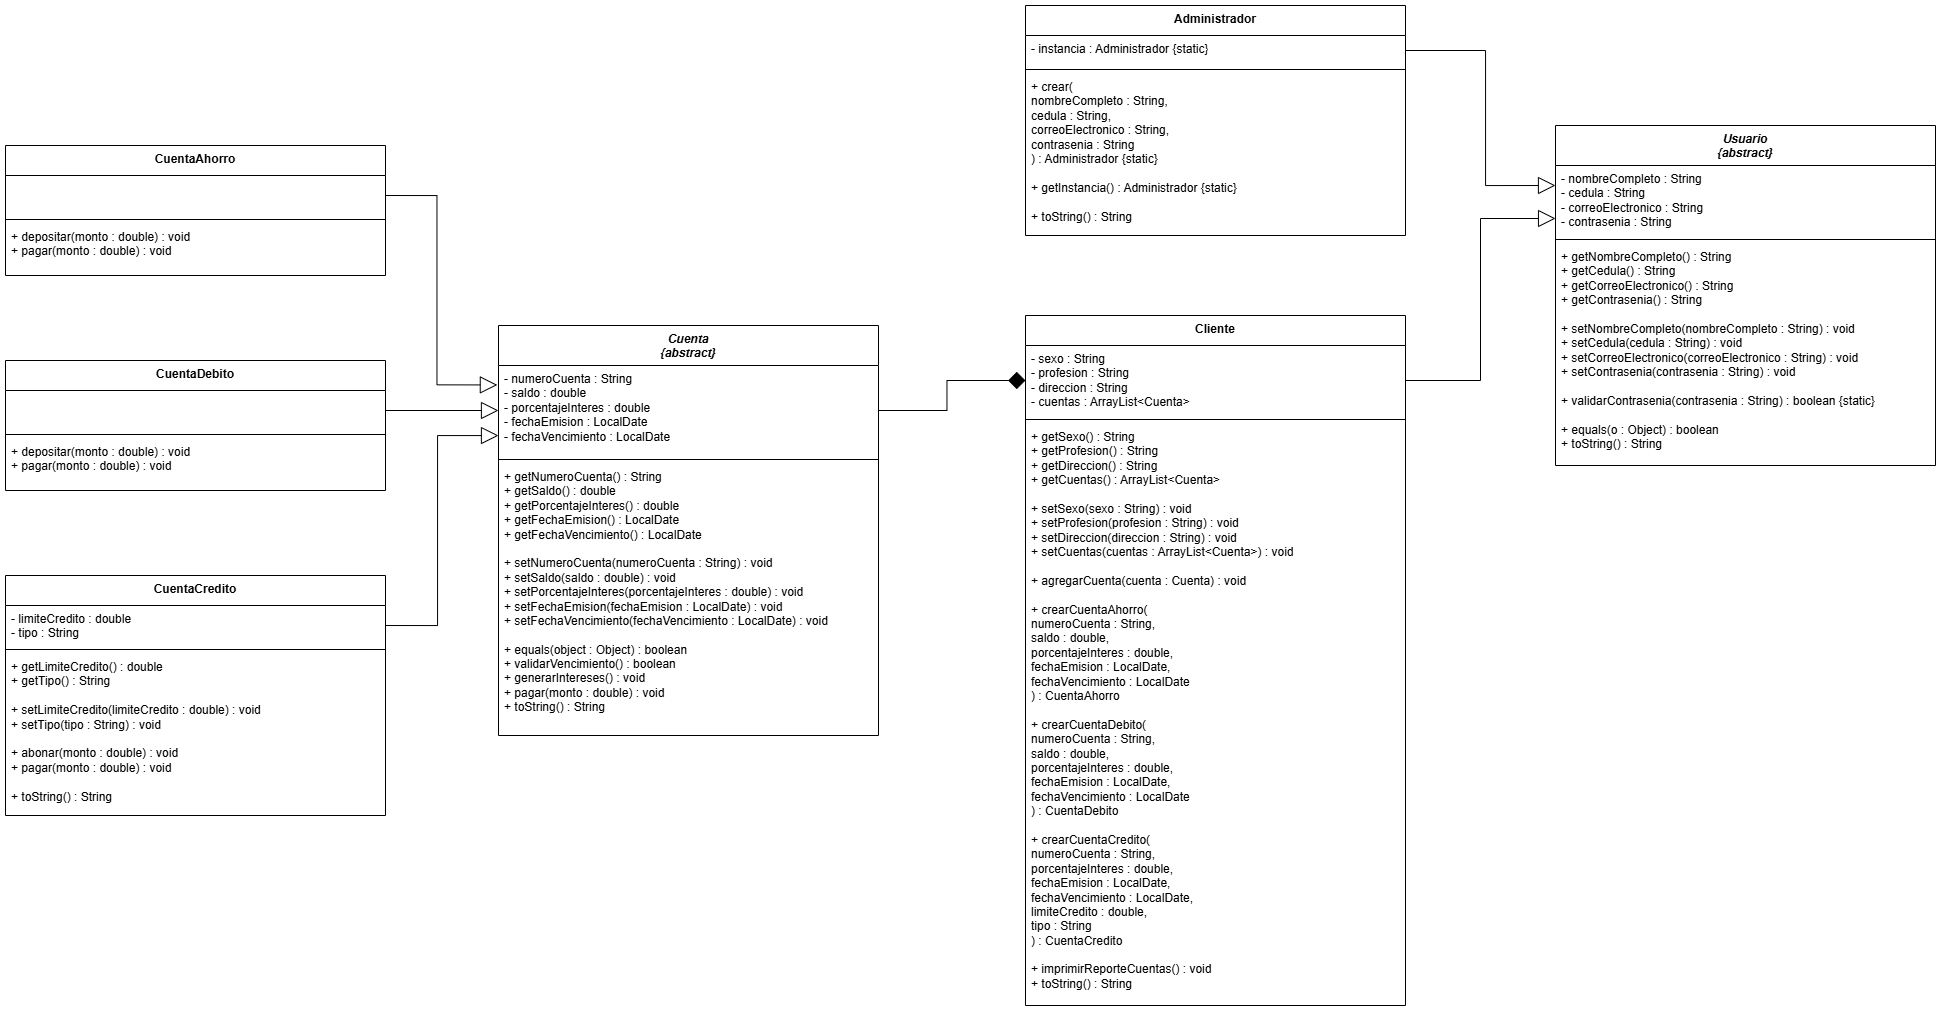

The diagram above was exported from draw.io. Its source (the exported page's mxGraphModel, read from the mxfile embedded in the PNG):
<mxGraphModel dx="911" dy="531" grid="1" gridSize="10" guides="1" tooltips="1" connect="1" arrows="1" fold="1" page="1" pageScale="1" pageWidth="827" pageHeight="1169" math="0" shadow="0">
  <root>
    <mxCell id="0" />
    <mxCell id="1" parent="0" />
    <mxCell id="bd-AqRVIs3Mp-NjJLNrK-1" parent="1" style="swimlane;fontStyle=1;align=center;verticalAlign=top;childLayout=stackLayout;horizontal=1;startSize=40;horizontalStack=0;resizeParent=1;resizeParentMax=0;resizeLast=0;collapsible=1;marginBottom=0;whiteSpace=wrap;html=1;" value="&lt;i&gt;Cuenta&lt;br&gt;&lt;/i&gt;&lt;div&gt;&lt;i&gt;{abstract}&lt;/i&gt;&lt;/div&gt;" vertex="1">
      <mxGeometry height="410" width="380" x="603" y="320" as="geometry" />
    </mxCell>
    <mxCell id="bd-AqRVIs3Mp-NjJLNrK-2" parent="bd-AqRVIs3Mp-NjJLNrK-1" style="text;strokeColor=none;fillColor=none;align=left;verticalAlign=top;spacingLeft=4;spacingRight=4;overflow=hidden;rotatable=0;points=[[0,0.5],[1,0.5]];portConstraint=eastwest;whiteSpace=wrap;html=1;" value="- numeroCuenta : String&lt;br&gt;- saldo : double&lt;br&gt;- porcentajeInteres : double&lt;br&gt;- fechaEmision : LocalDate&lt;br&gt;- fechaVencimiento : LocalDate" vertex="1">
      <mxGeometry height="90" width="380" y="40" as="geometry" />
    </mxCell>
    <mxCell id="bd-AqRVIs3Mp-NjJLNrK-3" parent="bd-AqRVIs3Mp-NjJLNrK-1" style="line;strokeWidth=1;fillColor=none;align=left;verticalAlign=middle;spacingTop=-1;spacingLeft=3;spacingRight=3;rotatable=0;labelPosition=right;points=[];portConstraint=eastwest;strokeColor=inherit;" value="" vertex="1">
      <mxGeometry height="8" width="380" y="130" as="geometry" />
    </mxCell>
    <mxCell id="bd-AqRVIs3Mp-NjJLNrK-4" parent="bd-AqRVIs3Mp-NjJLNrK-1" style="text;strokeColor=none;fillColor=none;align=left;verticalAlign=top;spacingLeft=4;spacingRight=4;overflow=hidden;rotatable=0;points=[[0,0.5],[1,0.5]];portConstraint=eastwest;whiteSpace=wrap;html=1;" value="+ getNumeroCuenta() : String&lt;br&gt;+ getSaldo() : double&lt;br&gt;+ getPorcentajeInteres() : double&lt;br&gt;+ getFechaEmision() : LocalDate&lt;br&gt;+ getFechaVencimiento() : LocalDate&lt;br&gt;&lt;br&gt;+ setNumeroCuenta(numeroCuenta : String) : void&lt;br&gt;+ setSaldo(saldo : double) : void&lt;br&gt;+ setPorcentajeInteres(porcentajeInteres : double) : void&lt;br&gt;+ setFechaEmision(fechaEmision : LocalDate) : void&lt;br&gt;+ setFechaVencimiento(fechaVencimiento : LocalDate) : void&lt;br&gt;&lt;br&gt;+ equals(object : Object) : boolean&lt;br&gt;+ validarVencimiento() : boolean&lt;br&gt;+ generarIntereses() : void&lt;br&gt;+ pagar(monto : double) : void&lt;br&gt;+ toString() : String" vertex="1">
      <mxGeometry height="272" width="380" y="138" as="geometry" />
    </mxCell>
    <mxCell id="bd-AqRVIs3Mp-NjJLNrK-6" parent="1" style="swimlane;fontStyle=1;align=center;verticalAlign=top;childLayout=stackLayout;horizontal=1;startSize=40;horizontalStack=0;resizeParent=1;resizeParentMax=0;resizeLast=0;collapsible=1;marginBottom=0;whiteSpace=wrap;html=1;" value="&lt;i&gt;Usuario&lt;br&gt;&lt;/i&gt;&lt;div&gt;&lt;i&gt;{abstract}&lt;/i&gt;&lt;/div&gt;" vertex="1">
      <mxGeometry height="340" width="380" x="1660" y="120" as="geometry">
        <mxRectangle height="40" width="90" x="650" y="100" as="alternateBounds" />
      </mxGeometry>
    </mxCell>
    <mxCell id="bd-AqRVIs3Mp-NjJLNrK-7" parent="bd-AqRVIs3Mp-NjJLNrK-6" style="text;strokeColor=none;fillColor=none;align=left;verticalAlign=top;spacingLeft=4;spacingRight=4;overflow=hidden;rotatable=0;points=[[0,0.5],[1,0.5]];portConstraint=eastwest;whiteSpace=wrap;html=1;" value="- nombreCompleto : String&lt;br&gt;- cedula : String&lt;br&gt;- correoElectronico : String&lt;br&gt;- contrasenia : String" vertex="1">
      <mxGeometry height="70" width="380" y="40" as="geometry" />
    </mxCell>
    <mxCell id="bd-AqRVIs3Mp-NjJLNrK-8" parent="bd-AqRVIs3Mp-NjJLNrK-6" style="line;strokeWidth=1;fillColor=none;align=left;verticalAlign=middle;spacingTop=-1;spacingLeft=3;spacingRight=3;rotatable=0;labelPosition=right;points=[];portConstraint=eastwest;strokeColor=inherit;" value="" vertex="1">
      <mxGeometry height="8" width="380" y="110" as="geometry" />
    </mxCell>
    <mxCell id="bd-AqRVIs3Mp-NjJLNrK-9" parent="bd-AqRVIs3Mp-NjJLNrK-6" style="text;strokeColor=none;fillColor=none;align=left;verticalAlign=top;spacingLeft=4;spacingRight=4;overflow=hidden;rotatable=0;points=[[0,0.5],[1,0.5]];portConstraint=eastwest;whiteSpace=wrap;html=1;" value="+ getNombreCompleto() : String&lt;br&gt;+ getCedula() : String&lt;br&gt;+ getCorreoElectronico() : String&lt;br&gt;+ getContrasenia() : String&lt;br&gt;&lt;br&gt;+ setNombreCompleto(nombreCompleto : String) : void&lt;br&gt;+ setCedula(cedula : String) : void&lt;br&gt;+ setCorreoElectronico(correoElectronico : String) : void&lt;br&gt;+ setContrasenia(contrasenia : String) : void&lt;br&gt;&lt;br&gt;+ validarContrasenia(contrasenia : String) : boolean {static}&lt;br&gt;&lt;br&gt;+ equals(o : Object) : boolean&lt;br&gt;+ toString() : String" vertex="1">
      <mxGeometry height="222" width="380" y="118" as="geometry" />
    </mxCell>
    <mxCell id="bd-AqRVIs3Mp-NjJLNrK-10" parent="1" style="swimlane;fontStyle=1;align=center;verticalAlign=top;childLayout=stackLayout;horizontal=1;startSize=30;horizontalStack=0;resizeParent=1;resizeParentMax=0;resizeLast=0;collapsible=1;marginBottom=0;whiteSpace=wrap;html=1;" value="Cliente" vertex="1">
      <mxGeometry height="690" width="380" x="1130" y="310" as="geometry" />
    </mxCell>
    <mxCell id="bd-AqRVIs3Mp-NjJLNrK-11" parent="bd-AqRVIs3Mp-NjJLNrK-10" style="text;strokeColor=none;fillColor=none;align=left;verticalAlign=top;spacingLeft=4;spacingRight=4;overflow=hidden;rotatable=0;points=[[0,0.5],[1,0.5]];portConstraint=eastwest;whiteSpace=wrap;html=1;" value="- sexo : String&lt;br&gt;- profesion : String&lt;br&gt;- direccion : String&lt;br&gt;- cuentas : ArrayList&amp;lt;Cuenta&amp;gt;" vertex="1">
      <mxGeometry height="70" width="380" y="30" as="geometry" />
    </mxCell>
    <mxCell id="bd-AqRVIs3Mp-NjJLNrK-12" parent="bd-AqRVIs3Mp-NjJLNrK-10" style="line;strokeWidth=1;fillColor=none;align=left;verticalAlign=middle;spacingTop=-1;spacingLeft=3;spacingRight=3;rotatable=0;labelPosition=right;points=[];portConstraint=eastwest;strokeColor=inherit;" value="" vertex="1">
      <mxGeometry height="8" width="380" y="100" as="geometry" />
    </mxCell>
    <mxCell id="bd-AqRVIs3Mp-NjJLNrK-13" parent="bd-AqRVIs3Mp-NjJLNrK-10" style="text;strokeColor=none;fillColor=none;align=left;verticalAlign=top;spacingLeft=4;spacingRight=4;overflow=hidden;rotatable=0;points=[[0,0.5],[1,0.5]];portConstraint=eastwest;whiteSpace=wrap;html=1;" value="+ getSexo() : String&lt;br&gt;+ getProfesion() : String&lt;br&gt;+ getDireccion() : String&lt;br&gt;+ getCuentas() : ArrayList&amp;lt;Cuenta&amp;gt;&lt;br&gt;&lt;br&gt;+ setSexo(sexo : String) : void&lt;br&gt;+ setProfesion(profesion : String) : void&lt;br&gt;+ setDireccion(direccion : String) : void&lt;br&gt;+ setCuentas(cuentas : ArrayList&amp;lt;Cuenta&amp;gt;) : void&lt;br&gt;&lt;br&gt;+ agregarCuenta(cuenta : Cuenta) : void&lt;br&gt;&lt;br&gt;+ crearCuentaAhorro(&lt;br&gt;  numeroCuenta : String,&lt;br&gt;  saldo : double,&lt;br&gt;  porcentajeInteres : double,&lt;br&gt;  fechaEmision : LocalDate,&lt;br&gt;  fechaVencimiento : LocalDate&lt;br&gt;) : CuentaAhorro&lt;br&gt;&lt;br&gt;+ crearCuentaDebito(&lt;br&gt;  numeroCuenta : String,&lt;br&gt;  saldo : double,&lt;br&gt;  porcentajeInteres : double,&lt;br&gt;  fechaEmision : LocalDate,&lt;br&gt;  fechaVencimiento : LocalDate&lt;br&gt;) : CuentaDebito&lt;br&gt;&lt;br&gt;+ crearCuentaCredito(&lt;br&gt;  numeroCuenta : String,&lt;br&gt;  porcentajeInteres : double,&lt;br&gt;  fechaEmision : LocalDate,&lt;br&gt;  fechaVencimiento : LocalDate,&lt;br&gt;  limiteCredito : double,&lt;br&gt;  tipo : String&lt;br&gt;) : CuentaCredito&lt;br&gt;&lt;br&gt;+ imprimirReporteCuentas() : void&lt;br&gt;+ toString() : String" vertex="1">
      <mxGeometry height="582" width="380" y="108" as="geometry" />
    </mxCell>
    <mxCell id="bd-AqRVIs3Mp-NjJLNrK-14" parent="1" style="swimlane;fontStyle=1;align=center;verticalAlign=top;childLayout=stackLayout;horizontal=1;startSize=30;horizontalStack=0;resizeParent=1;resizeParentMax=0;resizeLast=0;collapsible=1;marginBottom=0;whiteSpace=wrap;html=1;" value="Administrador" vertex="1">
      <mxGeometry height="230" width="380" x="1130" as="geometry" />
    </mxCell>
    <mxCell id="bd-AqRVIs3Mp-NjJLNrK-15" parent="bd-AqRVIs3Mp-NjJLNrK-14" style="text;strokeColor=none;fillColor=none;align=left;verticalAlign=top;spacingLeft=4;spacingRight=4;overflow=hidden;rotatable=0;points=[[0,0.5],[1,0.5]];portConstraint=eastwest;whiteSpace=wrap;html=1;" value="- instancia : Administrador {static}" vertex="1">
      <mxGeometry height="30" width="380" y="30" as="geometry" />
    </mxCell>
    <mxCell id="bd-AqRVIs3Mp-NjJLNrK-16" parent="bd-AqRVIs3Mp-NjJLNrK-14" style="line;strokeWidth=1;fillColor=none;align=left;verticalAlign=middle;spacingTop=-1;spacingLeft=3;spacingRight=3;rotatable=0;labelPosition=right;points=[];portConstraint=eastwest;strokeColor=inherit;" value="" vertex="1">
      <mxGeometry height="8" width="380" y="60" as="geometry" />
    </mxCell>
    <mxCell id="bd-AqRVIs3Mp-NjJLNrK-17" parent="bd-AqRVIs3Mp-NjJLNrK-14" style="text;strokeColor=none;fillColor=none;align=left;verticalAlign=top;spacingLeft=4;spacingRight=4;overflow=hidden;rotatable=0;points=[[0,0.5],[1,0.5]];portConstraint=eastwest;whiteSpace=wrap;html=1;" value="+ crear(&lt;br&gt;  nombreCompleto : String,&lt;br&gt;  cedula : String,&lt;br&gt;  correoElectronico : String,&lt;br&gt;  contrasenia : String&lt;br&gt;) : Administrador {static}&lt;br&gt;&lt;br&gt;+ getInstancia() : Administrador {static}&lt;br&gt;&lt;br&gt;+ toString() : String" vertex="1">
      <mxGeometry height="162" width="380" y="68" as="geometry" />
    </mxCell>
    <mxCell id="WHYy8dRKzNnzKY7OSZk7-9" parent="1" style="swimlane;fontStyle=1;align=center;verticalAlign=top;childLayout=stackLayout;horizontal=1;startSize=30;horizontalStack=0;resizeParent=1;resizeParentMax=0;resizeLast=0;collapsible=1;marginBottom=0;whiteSpace=wrap;html=1;" value="CuentaDebito" vertex="1">
      <mxGeometry height="130" width="380" x="110" y="355" as="geometry" />
    </mxCell>
    <mxCell id="WHYy8dRKzNnzKY7OSZk7-10" parent="WHYy8dRKzNnzKY7OSZk7-9" style="text;strokeColor=none;fillColor=none;align=left;verticalAlign=top;spacingLeft=4;spacingRight=4;overflow=hidden;rotatable=0;points=[[0,0.5],[1,0.5]];portConstraint=eastwest;whiteSpace=wrap;html=1;" value="&lt;div&gt;&lt;br&gt;&lt;/div&gt;&lt;div&gt;&lt;br&gt;&lt;/div&gt;" vertex="1">
      <mxGeometry height="40" width="380" y="30" as="geometry" />
    </mxCell>
    <mxCell id="WHYy8dRKzNnzKY7OSZk7-11" parent="WHYy8dRKzNnzKY7OSZk7-9" style="line;strokeWidth=1;fillColor=none;align=left;verticalAlign=middle;spacingTop=-1;spacingLeft=3;spacingRight=3;rotatable=0;labelPosition=right;points=[];portConstraint=eastwest;strokeColor=inherit;" value="" vertex="1">
      <mxGeometry height="8" width="380" y="70" as="geometry" />
    </mxCell>
    <mxCell id="WHYy8dRKzNnzKY7OSZk7-12" parent="WHYy8dRKzNnzKY7OSZk7-9" style="text;strokeColor=none;fillColor=none;align=left;verticalAlign=top;spacingLeft=4;spacingRight=4;overflow=hidden;rotatable=0;points=[[0,0.5],[1,0.5]];portConstraint=eastwest;whiteSpace=wrap;html=1;" value="+ depositar(monto : double) : void&lt;br&gt;+ pagar(monto : double) : void" vertex="1">
      <mxGeometry height="52" width="380" y="78" as="geometry" />
    </mxCell>
    <mxCell id="WHYy8dRKzNnzKY7OSZk7-15" parent="1" style="swimlane;fontStyle=1;align=center;verticalAlign=top;childLayout=stackLayout;horizontal=1;startSize=30;horizontalStack=0;resizeParent=1;resizeParentMax=0;resizeLast=0;collapsible=1;marginBottom=0;whiteSpace=wrap;html=1;" value="CuentaAhorro" vertex="1">
      <mxGeometry height="130" width="380" x="110" y="140" as="geometry" />
    </mxCell>
    <mxCell id="WHYy8dRKzNnzKY7OSZk7-16" parent="WHYy8dRKzNnzKY7OSZk7-15" style="text;strokeColor=none;fillColor=none;align=left;verticalAlign=top;spacingLeft=4;spacingRight=4;overflow=hidden;rotatable=0;points=[[0,0.5],[1,0.5]];portConstraint=eastwest;whiteSpace=wrap;html=1;" value="&lt;div&gt;&lt;br&gt;&lt;/div&gt;&lt;div&gt;&lt;br&gt;&lt;/div&gt;" vertex="1">
      <mxGeometry height="40" width="380" y="30" as="geometry" />
    </mxCell>
    <mxCell id="WHYy8dRKzNnzKY7OSZk7-17" parent="WHYy8dRKzNnzKY7OSZk7-15" style="line;strokeWidth=1;fillColor=none;align=left;verticalAlign=middle;spacingTop=-1;spacingLeft=3;spacingRight=3;rotatable=0;labelPosition=right;points=[];portConstraint=eastwest;strokeColor=inherit;" value="" vertex="1">
      <mxGeometry height="8" width="380" y="70" as="geometry" />
    </mxCell>
    <mxCell id="WHYy8dRKzNnzKY7OSZk7-18" parent="WHYy8dRKzNnzKY7OSZk7-15" style="text;strokeColor=none;fillColor=none;align=left;verticalAlign=top;spacingLeft=4;spacingRight=4;overflow=hidden;rotatable=0;points=[[0,0.5],[1,0.5]];portConstraint=eastwest;whiteSpace=wrap;html=1;" value="+ depositar(monto : double) : void&lt;br&gt;+ pagar(monto : double) : void" vertex="1">
      <mxGeometry height="52" width="380" y="78" as="geometry" />
    </mxCell>
    <mxCell id="WHYy8dRKzNnzKY7OSZk7-19" parent="1" style="swimlane;fontStyle=1;align=center;verticalAlign=top;childLayout=stackLayout;horizontal=1;startSize=30;horizontalStack=0;resizeParent=1;resizeParentMax=0;resizeLast=0;collapsible=1;marginBottom=0;whiteSpace=wrap;html=1;" value="CuentaCredito" vertex="1">
      <mxGeometry height="240" width="380" x="110" y="570" as="geometry" />
    </mxCell>
    <mxCell id="WHYy8dRKzNnzKY7OSZk7-20" parent="WHYy8dRKzNnzKY7OSZk7-19" style="text;strokeColor=none;fillColor=none;align=left;verticalAlign=top;spacingLeft=4;spacingRight=4;overflow=hidden;rotatable=0;points=[[0,0.5],[1,0.5]];portConstraint=eastwest;whiteSpace=wrap;html=1;" value="&lt;div&gt;- limiteCredito : double&lt;br&gt;- tipo : String&lt;/div&gt;" vertex="1">
      <mxGeometry height="40" width="380" y="30" as="geometry" />
    </mxCell>
    <mxCell id="WHYy8dRKzNnzKY7OSZk7-21" parent="WHYy8dRKzNnzKY7OSZk7-19" style="line;strokeWidth=1;fillColor=none;align=left;verticalAlign=middle;spacingTop=-1;spacingLeft=3;spacingRight=3;rotatable=0;labelPosition=right;points=[];portConstraint=eastwest;strokeColor=inherit;" value="" vertex="1">
      <mxGeometry height="8" width="380" y="70" as="geometry" />
    </mxCell>
    <mxCell id="WHYy8dRKzNnzKY7OSZk7-22" parent="WHYy8dRKzNnzKY7OSZk7-19" style="text;strokeColor=none;fillColor=none;align=left;verticalAlign=top;spacingLeft=4;spacingRight=4;overflow=hidden;rotatable=0;points=[[0,0.5],[1,0.5]];portConstraint=eastwest;whiteSpace=wrap;html=1;" value="+ getLimiteCredito() : double&lt;br&gt;+ getTipo() : String&lt;br&gt;&lt;br&gt;+ setLimiteCredito(limiteCredito : double) : void&lt;br&gt;+ setTipo(tipo : String) : void&lt;br&gt;&lt;br&gt;+ abonar(monto : double) : void&lt;br&gt;+ pagar(monto : double) : void&lt;br&gt;&lt;br&gt;+ toString() : String" vertex="1">
      <mxGeometry height="162" width="380" y="78" as="geometry" />
    </mxCell>
    <mxCell id="WHYy8dRKzNnzKY7OSZk7-23" edge="1" parent="1" source="bd-AqRVIs3Mp-NjJLNrK-15" style="edgeStyle=orthogonalEdgeStyle;rounded=0;orthogonalLoop=1;jettySize=auto;html=1;exitX=1;exitY=0.5;exitDx=0;exitDy=0;endArrow=block;endFill=0;endSize=15;">
      <mxGeometry relative="1" as="geometry">
        <Array as="points">
          <mxPoint x="1590" y="45" />
          <mxPoint x="1590" y="180" />
        </Array>
        <mxPoint x="1660" y="180" as="targetPoint" />
      </mxGeometry>
    </mxCell>
    <mxCell id="WHYy8dRKzNnzKY7OSZk7-24" edge="1" parent="1" source="bd-AqRVIs3Mp-NjJLNrK-11" style="edgeStyle=orthogonalEdgeStyle;rounded=0;orthogonalLoop=1;jettySize=auto;html=1;exitX=1;exitY=0.5;exitDx=0;exitDy=0;endArrow=block;endFill=0;endSize=15;entryX=0;entryY=0.752;entryDx=0;entryDy=0;entryPerimeter=0;" target="bd-AqRVIs3Mp-NjJLNrK-7">
      <mxGeometry relative="1" as="geometry">
        <Array as="points">
          <mxPoint x="1585" y="375" />
          <mxPoint x="1585" y="213" />
          <mxPoint x="1660" y="213" />
        </Array>
        <mxPoint x="1660" y="220" as="targetPoint" />
      </mxGeometry>
    </mxCell>
    <mxCell id="WHYy8dRKzNnzKY7OSZk7-25" edge="1" parent="1" source="WHYy8dRKzNnzKY7OSZk7-16" style="edgeStyle=orthogonalEdgeStyle;rounded=0;orthogonalLoop=1;jettySize=auto;html=1;exitX=1;exitY=0.5;exitDx=0;exitDy=0;entryX=-0.003;entryY=0.216;entryDx=0;entryDy=0;entryPerimeter=0;endArrow=block;endFill=0;endSize=15;" target="bd-AqRVIs3Mp-NjJLNrK-2">
      <mxGeometry relative="1" as="geometry" />
    </mxCell>
    <mxCell id="WHYy8dRKzNnzKY7OSZk7-26" edge="1" parent="1" source="WHYy8dRKzNnzKY7OSZk7-20" style="edgeStyle=orthogonalEdgeStyle;rounded=0;orthogonalLoop=1;jettySize=auto;html=1;exitX=1;exitY=0.5;exitDx=0;exitDy=0;endArrow=block;endFill=0;endSize=15;">
      <mxGeometry relative="1" as="geometry">
        <Array as="points">
          <mxPoint x="542" y="620" />
          <mxPoint x="542" y="430" />
          <mxPoint x="603" y="430" />
        </Array>
        <mxPoint x="603" y="430" as="targetPoint" />
      </mxGeometry>
    </mxCell>
    <mxCell id="WHYy8dRKzNnzKY7OSZk7-27" edge="1" parent="1" source="WHYy8dRKzNnzKY7OSZk7-10" style="edgeStyle=orthogonalEdgeStyle;rounded=0;orthogonalLoop=1;jettySize=auto;html=1;exitX=1;exitY=0.5;exitDx=0;exitDy=0;entryX=0;entryY=0.5;entryDx=0;entryDy=0;endArrow=block;endFill=0;endSize=15;" target="bd-AqRVIs3Mp-NjJLNrK-2">
      <mxGeometry relative="1" as="geometry" />
    </mxCell>
    <mxCell id="WHYy8dRKzNnzKY7OSZk7-31" edge="1" parent="1" source="bd-AqRVIs3Mp-NjJLNrK-11" style="edgeStyle=orthogonalEdgeStyle;rounded=0;orthogonalLoop=1;jettySize=auto;html=1;exitX=0;exitY=0.5;exitDx=0;exitDy=0;entryX=1;entryY=0.5;entryDx=0;entryDy=0;endArrow=none;endFill=0;startArrow=diamond;startFill=1;startSize=15;" target="bd-AqRVIs3Mp-NjJLNrK-2">
      <mxGeometry relative="1" as="geometry" />
    </mxCell>
  </root>
</mxGraphModel>